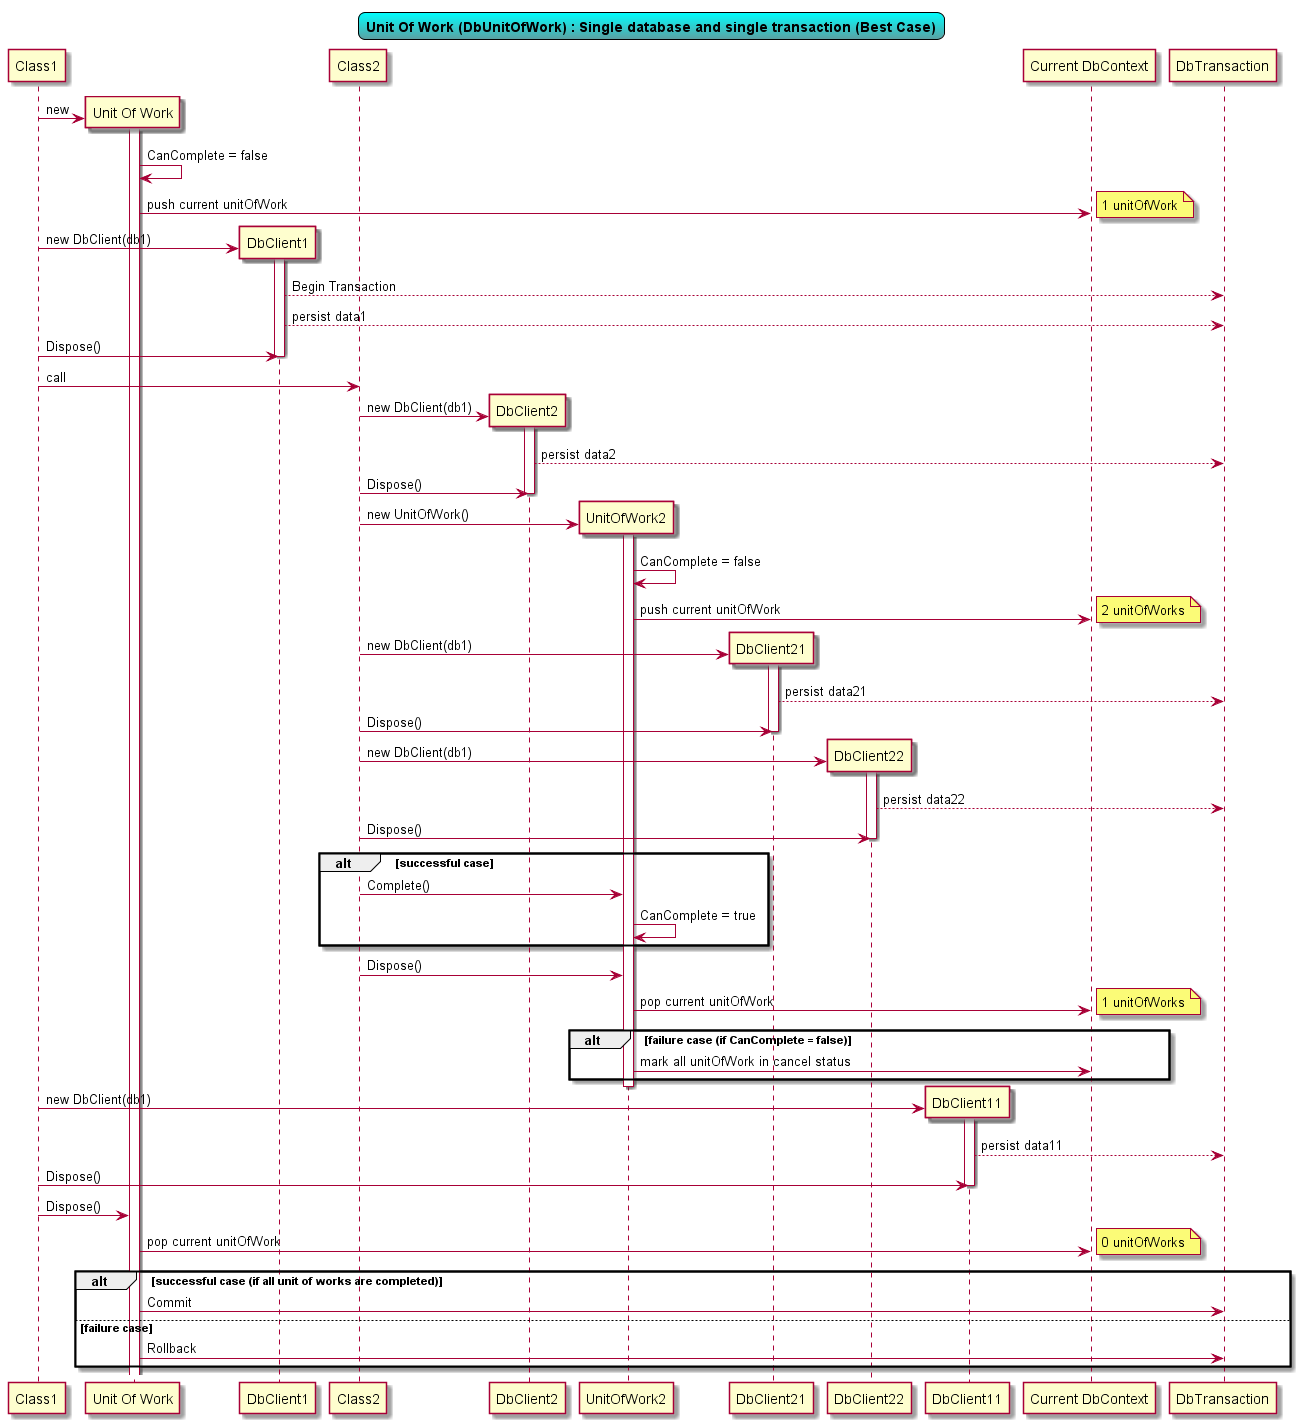

The diagram above was rendered by PlantUML. Its source (embedded in the PNG):
@startuml

skinparam {
	backgroundColor white
	titleBorderRoundCorner 15
	titleBorderThickness 1
	titleBorderColor black
	titleBackgroundColor Aqua-CadetBlue
	}

title Unit Of Work (DbUnitOfWork) : Single database and single transaction (Best Case)

participant Class1 order 10 
participant "Unit Of Work" as _uw0 order 20 
participant DbClient1 order 30
participant Class2 order 40
participant DbClient2 order 50
participant "UnitOfWork2" as _uw1 order 60
participant DbClient21 order 70
participant DbClient22 order 80
participant DbClient11 order 90
participant "Current DbContext" as Context order 100
participant DbTransaction order 110


create _uw0

Class1-> _uw0 : new
activate _uw0
_uw0 -> _uw0 : CanComplete = false
_uw0 -> Context: push current unitOfWork
note right: 1 unitOfWork

create DbClient1
Class1 -> DbClient1 : new DbClient(db1)
activate DbClient1
	DbClient1 --> DbTransaction :Begin Transaction
	DbClient1 --> DbTransaction : persist data1
Class1 -> DbClient1 :Dispose()
deactivate DbClient1

Class1 -> Class2 :call
	create DbClient2
	Class2 -> DbClient2 : new DbClient(db1)
		activate DbClient2
		DbClient2 --> DbTransaction : persist data2
	Class2 -> DbClient2 :Dispose()
		deactivate DbClient2

	create _uw1
	Class2 -> _uw1 : new UnitOfWork()
		activate _uw1
		_uw1 -> _uw1 : CanComplete = false
		_uw1 -> Context: push current unitOfWork
		note right: 2 unitOfWorks

	create DbClient21
	Class2 -> DbClient21 : new DbClient(db1)
		activate DbClient21
		DbClient21 --> DbTransaction : persist data21
	Class2 -> DbClient21 :Dispose()
		deactivate DbClient21

		create DbClient22
	Class2 -> DbClient22 : new DbClient(db1)
		activate DbClient22
		DbClient22 --> DbTransaction : persist data22
	Class2 -> DbClient22 :Dispose()
		deactivate DbClient22

alt successful case
	Class2->_uw1 :Complete() 
	_uw1 -> _uw1 : CanComplete = true
end

	Class2->_uw1 :Dispose()
		_uw1 -> Context: pop current unitOfWork
		note right: 1 unitOfWorks
alt failure case (if CanComplete = false)
		_uw1 -> Context: mark all unitOfWork in cancel status
end


		deactivate _uw1

create DbClient11
Class1 -> DbClient11 : new DbClient(db1)
activate DbClient11
	DbClient11 --> DbTransaction : persist data11
Class1 -> DbClient11 :Dispose()
deactivate DbClient11

Class1 -> _uw0 :Dispose()
_uw0 -> Context: pop current unitOfWork
note right: 0 unitOfWorks

alt successful case (if all unit of works are completed)
	_uw0 -> DbTransaction :Commit
else failure case
	_uw0 -> DbTransaction :Rollback
end

@enduml